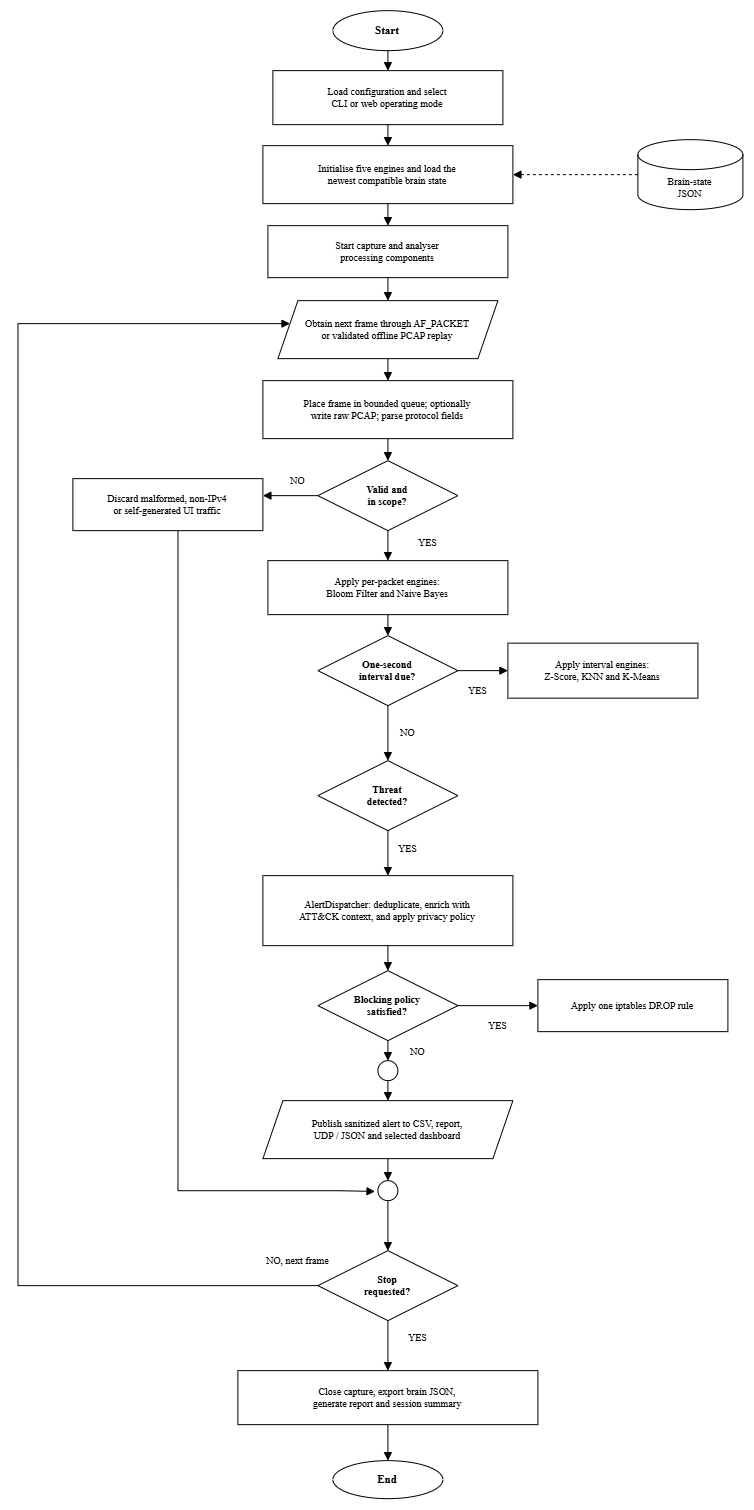

The diagram above was exported from draw.io. Its source (the exported page's mxGraphModel, read from the mxfile embedded in the PNG):
<mxGraphModel dx="1413" dy="961" grid="1" gridSize="10" guides="1" tooltips="1" connect="1" arrows="1" fold="1" page="1" pageScale="1" pageWidth="900" pageHeight="1475" math="0" shadow="0">
  <root>
    <mxCell id="0" />
    <mxCell id="1" parent="0" />
    <mxCell id="start" parent="1" style="ellipse;whiteSpace=wrap;html=1;fillColor=#ffffff;strokeColor=#000000;fontFamily=Times New Roman;fontSize=11;fontStyle=1;" value="Start" vertex="1">
      <mxGeometry height="40" width="110" x="395" y="70" as="geometry" />
    </mxCell>
    <mxCell id="config" parent="1" style="rounded=0;whiteSpace=wrap;html=1;fillColor=#ffffff;strokeColor=#000000;fontFamily=Times New Roman;fontSize=10;" value="Load configuration and select&#10;CLI or web operating mode" vertex="1">
      <mxGeometry height="54" width="230" x="335" y="130" as="geometry" />
    </mxCell>
    <mxCell id="init" parent="1" style="rounded=0;whiteSpace=wrap;html=1;fillColor=#ffffff;strokeColor=#000000;fontFamily=Times New Roman;fontSize=10;" value="Initialise five engines and load the&#10;newest compatible brain state" vertex="1">
      <mxGeometry height="58" width="250" x="325" y="205" as="geometry" />
    </mxCell>
    <mxCell id="brain" parent="1" style="shape=cylinder3;whiteSpace=wrap;html=1;boundedLbl=1;backgroundOutline=1;size=15;fillColor=#ffffff;strokeColor=#000000;fontFamily=Times New Roman;fontSize=10;" value="Brain-state&#10;JSON" vertex="1">
      <mxGeometry height="70" width="105" x="700" y="199" as="geometry" />
    </mxCell>
    <mxCell id="components" parent="1" style="rounded=0;whiteSpace=wrap;html=1;fillColor=#ffffff;strokeColor=#000000;fontFamily=Times New Roman;fontSize=10;" value="Start capture and analyser&#10;processing components" vertex="1">
      <mxGeometry height="52" width="240" x="330" y="285" as="geometry" />
    </mxCell>
    <mxCell id="frame" parent="1" style="shape=parallelogram;perimeter=parallelogramPerimeter;whiteSpace=wrap;html=1;fixedSize=1;fillColor=#ffffff;strokeColor=#000000;fontFamily=Times New Roman;fontSize=10;" value="Obtain next frame through AF_PACKET&#10;or validated offline PCAP replay" vertex="1">
      <mxGeometry height="58" width="220" x="340" y="360" as="geometry" />
    </mxCell>
    <mxCell id="parse" parent="1" style="rounded=0;whiteSpace=wrap;html=1;fillColor=#ffffff;strokeColor=#000000;fontFamily=Times New Roman;fontSize=10;" value="Place frame in bounded queue; optionally&#10;write raw PCAP; parse protocol fields" vertex="1">
      <mxGeometry height="58" width="250" x="325" y="440" as="geometry" />
    </mxCell>
    <mxCell id="valid" parent="1" style="rhombus;whiteSpace=wrap;html=1;fillColor=#ffffff;strokeColor=#000000;fontFamily=Times New Roman;fontSize=10;fontStyle=1;" value="Valid and&#10;in scope?" vertex="1">
      <mxGeometry height="70" width="140" x="380" y="520" as="geometry" />
    </mxCell>
    <mxCell id="discard" parent="1" style="rounded=0;whiteSpace=wrap;html=1;fillColor=#ffffff;strokeColor=#000000;fontFamily=Times New Roman;fontSize=10;" value="Discard malformed, non-IPv4&#10;or self-generated UI traffic" vertex="1">
      <mxGeometry height="52" width="190" x="135" y="538" as="geometry" />
    </mxCell>
    <mxCell id="packet" parent="1" style="rounded=0;whiteSpace=wrap;html=1;fillColor=#ffffff;strokeColor=#000000;fontFamily=Times New Roman;fontSize=10;" value="Apply per-packet engines:&#10;Bloom Filter and Naive Bayes" vertex="1">
      <mxGeometry height="54" width="240" x="330" y="620" as="geometry" />
    </mxCell>
    <mxCell id="intervalQ" parent="1" style="rhombus;whiteSpace=wrap;html=1;fillColor=#ffffff;strokeColor=#000000;fontFamily=Times New Roman;fontSize=10;fontStyle=1;" value="One-second&#10;interval due?" vertex="1">
      <mxGeometry height="70" width="140" x="380" y="695" as="geometry" />
    </mxCell>
    <mxCell id="interval" parent="1" style="rounded=0;whiteSpace=wrap;html=1;fillColor=#ffffff;strokeColor=#000000;fontFamily=Times New Roman;fontSize=10;" value="Apply interval engines:&#10;Z-Score, KNN and K-Means" vertex="1">
      <mxGeometry height="55" width="190" x="570" y="702.5" as="geometry" />
    </mxCell>
    <mxCell id="threat" parent="1" style="rhombus;whiteSpace=wrap;html=1;fillColor=#ffffff;strokeColor=#000000;fontFamily=Times New Roman;fontSize=10;fontStyle=1;" value="Threat&#10;detected?" vertex="1">
      <mxGeometry height="70" width="140" x="380" y="820" as="geometry" />
    </mxCell>
    <mxCell id="dispatch" parent="1" style="rounded=0;whiteSpace=wrap;html=1;fillColor=#ffffff;strokeColor=#000000;fontFamily=Times New Roman;fontSize=10;" value="AlertDispatcher: deduplicate, enrich with&#10;ATT&amp;CK context, and apply privacy policy" vertex="1">
      <mxGeometry height="70" width="250" x="325" y="935" as="geometry" />
    </mxCell>
    <mxCell id="blockQ" parent="1" style="rhombus;whiteSpace=wrap;html=1;fillColor=#ffffff;strokeColor=#000000;fontFamily=Times New Roman;fontSize=10;fontStyle=1;" value="Blocking policy&#10;satisfied?" vertex="1">
      <mxGeometry height="70" width="140" x="380" y="1030" as="geometry" />
    </mxCell>
    <mxCell id="block" parent="1" style="rounded=0;whiteSpace=wrap;html=1;fillColor=#ffffff;strokeColor=#000000;fontFamily=Times New Roman;fontSize=10;" value="Apply one iptables DROP rule" vertex="1">
      <mxGeometry height="52" width="190" x="600" y="1039" as="geometry" />
    </mxCell>
    <mxCell id="D" parent="1" style="ellipse;whiteSpace=wrap;html=1;aspect=fixed;fillColor=#ffffff;strokeColor=#000000;fontFamily=Times New Roman;fontSize=9;fontStyle=1;" value="" vertex="1">
      <mxGeometry height="20" width="20" x="440" y="1120" as="geometry" />
    </mxCell>
    <mxCell id="publish" parent="1" style="shape=parallelogram;perimeter=parallelogramPerimeter;whiteSpace=wrap;html=1;fixedSize=1;fillColor=#ffffff;strokeColor=#000000;fontFamily=Times New Roman;fontSize=10;" value="Publish sanitized alert to CSV, report,&#10;UDP / JSON and selected dashboard" vertex="1">
      <mxGeometry height="58" width="250" x="325" y="1160" as="geometry" />
    </mxCell>
    <mxCell id="C" parent="1" style="ellipse;whiteSpace=wrap;html=1;aspect=fixed;fillColor=#ffffff;strokeColor=#000000;fontFamily=Times New Roman;fontSize=9;fontStyle=1;" value="" vertex="1">
      <mxGeometry height="20" width="20" x="440" y="1240" as="geometry" />
    </mxCell>
    <mxCell id="stop" parent="1" style="rhombus;whiteSpace=wrap;html=1;fillColor=#ffffff;strokeColor=#000000;fontFamily=Times New Roman;fontSize=10;fontStyle=1;" value="Stop&#10;requested?" vertex="1">
      <mxGeometry height="70" width="140" x="380" y="1310" as="geometry" />
    </mxCell>
    <mxCell id="shutdown" parent="1" style="rounded=0;whiteSpace=wrap;html=1;fillColor=#ffffff;strokeColor=#000000;fontFamily=Times New Roman;fontSize=10;" value="Close capture, export brain JSON,&#10;generate report and session summary" vertex="1">
      <mxGeometry height="54" width="300" x="300" y="1430" as="geometry" />
    </mxCell>
    <mxCell id="end" parent="1" style="ellipse;whiteSpace=wrap;html=1;fillColor=#ffffff;strokeColor=#000000;fontFamily=Times New Roman;fontSize=11;fontStyle=1;" value="End" vertex="1">
      <mxGeometry height="38" width="110" x="395" y="1520" as="geometry" />
    </mxCell>
    <mxCell id="e1" edge="1" parent="1" source="start" style="edgeStyle=orthogonalEdgeStyle;rounded=0;strokeColor=#000000;endArrow=block;endFill=1;" target="config">
      <mxGeometry relative="1" as="geometry" />
    </mxCell>
    <mxCell id="e2" edge="1" parent="1" source="config" style="edgeStyle=orthogonalEdgeStyle;rounded=0;strokeColor=#000000;endArrow=block;endFill=1;" target="init">
      <mxGeometry relative="1" as="geometry" />
    </mxCell>
    <mxCell id="brainEdge" edge="1" parent="1" source="brain" style="edgeStyle=orthogonalEdgeStyle;rounded=0;dashed=1;strokeColor=#000000;endArrow=block;endFill=1;" target="init">
      <mxGeometry relative="1" as="geometry" />
    </mxCell>
    <mxCell id="e3" edge="1" parent="1" source="init" style="edgeStyle=orthogonalEdgeStyle;rounded=0;strokeColor=#000000;endArrow=block;endFill=1;" target="components">
      <mxGeometry relative="1" as="geometry" />
    </mxCell>
    <mxCell id="e4" edge="1" parent="1" source="components" style="edgeStyle=orthogonalEdgeStyle;rounded=0;strokeColor=#000000;endArrow=block;endFill=1;" target="frame">
      <mxGeometry relative="1" as="geometry" />
    </mxCell>
    <mxCell id="e5" edge="1" parent="1" source="frame" style="edgeStyle=orthogonalEdgeStyle;rounded=0;strokeColor=#000000;endArrow=block;endFill=1;" target="parse">
      <mxGeometry relative="1" as="geometry" />
    </mxCell>
    <mxCell id="e6" edge="1" parent="1" source="parse" style="edgeStyle=orthogonalEdgeStyle;rounded=0;strokeColor=#000000;endArrow=block;endFill=1;" target="valid">
      <mxGeometry relative="1" as="geometry" />
    </mxCell>
    <mxCell id="vNo" edge="1" parent="1" source="valid" style="edgeStyle=orthogonalEdgeStyle;rounded=0;strokeColor=#000000;endArrow=block;endFill=1;fontFamily=Times New Roman;fontSize=10;" target="discard" value="NO">
      <mxGeometry relative="1" x="-0.2727" y="-15" as="geometry">
        <mxPoint as="offset" />
        <Array as="points">
          <mxPoint x="340" y="555" />
          <mxPoint x="340" y="555" />
        </Array>
      </mxGeometry>
    </mxCell>
    <mxCell id="vYes" edge="1" parent="1" source="valid" style="edgeStyle=orthogonalEdgeStyle;rounded=0;strokeColor=#000000;endArrow=block;endFill=1;fontFamily=Times New Roman;fontSize=10;" target="packet" value="YES">
      <mxGeometry relative="1" x="-0.2" y="40" as="geometry">
        <mxPoint as="offset" />
      </mxGeometry>
    </mxCell>
    <mxCell id="e7" edge="1" parent="1" source="packet" style="edgeStyle=orthogonalEdgeStyle;rounded=0;strokeColor=#000000;endArrow=block;endFill=1;" target="intervalQ">
      <mxGeometry relative="1" as="geometry" />
    </mxCell>
    <mxCell id="iYes" edge="1" parent="1" source="intervalQ" style="edgeStyle=orthogonalEdgeStyle;rounded=0;strokeColor=#000000;endArrow=block;endFill=1;fontFamily=Times New Roman;fontSize=10;" target="interval" value="YES">
      <mxGeometry relative="1" x="-0.2" y="-20" as="geometry">
        <mxPoint as="offset" />
      </mxGeometry>
    </mxCell>
    <mxCell id="iNo" edge="1" parent="1" source="intervalQ" style="edgeStyle=orthogonalEdgeStyle;rounded=0;strokeColor=#000000;endArrow=block;endFill=1;fontFamily=Times New Roman;fontSize=10;entryX=0.5;entryY=0;entryDx=0;entryDy=0;" target="threat" value="NO">
      <mxGeometry relative="1" y="20" as="geometry">
        <mxPoint as="offset" />
        <mxPoint x="450" y="795" as="targetPoint" />
      </mxGeometry>
    </mxCell>
    <mxCell id="tYes" edge="1" parent="1" source="threat" style="edgeStyle=orthogonalEdgeStyle;rounded=0;strokeColor=#000000;endArrow=block;endFill=1;fontFamily=Times New Roman;fontSize=10;" target="dispatch" value="YES">
      <mxGeometry relative="1" x="-0.2" y="20" as="geometry">
        <mxPoint as="offset" />
      </mxGeometry>
    </mxCell>
    <mxCell id="e9" edge="1" parent="1" source="dispatch" style="edgeStyle=orthogonalEdgeStyle;rounded=0;strokeColor=#000000;endArrow=block;endFill=1;" target="blockQ">
      <mxGeometry relative="1" as="geometry" />
    </mxCell>
    <mxCell id="bYes" edge="1" parent="1" source="blockQ" style="edgeStyle=orthogonalEdgeStyle;rounded=0;strokeColor=#000000;endArrow=block;endFill=1;fontFamily=Times New Roman;fontSize=10;" target="block" value="YES">
      <mxGeometry relative="1" y="-20" as="geometry">
        <mxPoint as="offset" />
      </mxGeometry>
    </mxCell>
    <mxCell id="bNo" edge="1" parent="1" source="blockQ" style="edgeStyle=orthogonalEdgeStyle;rounded=0;strokeColor=#000000;endArrow=block;endFill=1;fontFamily=Times New Roman;fontSize=10;" target="D" value="NO">
      <mxGeometry relative="1" y="30" as="geometry">
        <mxPoint as="offset" />
      </mxGeometry>
    </mxCell>
    <mxCell id="e10" edge="1" parent="1" source="D" style="edgeStyle=orthogonalEdgeStyle;rounded=0;strokeColor=#000000;endArrow=block;endFill=1;" target="publish">
      <mxGeometry relative="1" as="geometry" />
    </mxCell>
    <mxCell id="e11" edge="1" parent="1" source="publish" style="edgeStyle=orthogonalEdgeStyle;rounded=0;strokeColor=#000000;endArrow=block;endFill=1;" target="C">
      <mxGeometry relative="1" as="geometry" />
    </mxCell>
    <mxCell id="discardMerge" edge="1" parent="1" source="discard" style="edgeStyle=orthogonalEdgeStyle;rounded=0;strokeColor=#000000;endArrow=block;endFill=1;entryX=-0.144;entryY=0.539;entryDx=0;entryDy=0;entryPerimeter=0;" target="C">
      <mxGeometry relative="1" as="geometry">
        <Array as="points">
          <mxPoint x="240" y="1250" />
          <mxPoint x="400" y="1250" />
        </Array>
        <mxPoint x="400" y="1240" as="targetPoint" />
      </mxGeometry>
    </mxCell>
    <mxCell id="e12" edge="1" parent="1" source="C" style="edgeStyle=orthogonalEdgeStyle;rounded=0;strokeColor=#000000;endArrow=block;endFill=1;" target="stop">
      <mxGeometry relative="1" as="geometry" />
    </mxCell>
    <mxCell id="sNo" edge="1" parent="1" source="stop" style="edgeStyle=orthogonalEdgeStyle;rounded=0;strokeColor=#000000;endArrow=block;endFill=1;fontFamily=Times New Roman;fontSize=10;exitX=0;exitY=0.5;exitDx=0;exitDy=0;" target="frame" value="NO, next frame">
      <mxGeometry relative="1" x="-0.9739" y="-25" as="geometry">
        <mxPoint as="offset" />
        <Array as="points">
          <mxPoint x="80" y="1345" />
          <mxPoint x="80" y="383" />
        </Array>
        <mxPoint x="416.6" y="1229" as="sourcePoint" />
        <mxPoint x="325" y="383" as="targetPoint" />
      </mxGeometry>
    </mxCell>
    <mxCell id="sYes" edge="1" parent="1" source="stop" style="edgeStyle=orthogonalEdgeStyle;rounded=0;strokeColor=#000000;endArrow=block;endFill=1;fontFamily=Times New Roman;fontSize=10;" target="shutdown" value="YES">
      <mxGeometry relative="1" x="-0.3333" y="30" as="geometry">
        <mxPoint as="offset" />
      </mxGeometry>
    </mxCell>
    <mxCell id="finish" edge="1" parent="1" source="shutdown" style="edgeStyle=orthogonalEdgeStyle;rounded=0;strokeColor=#000000;endArrow=block;endFill=1;" target="end">
      <mxGeometry relative="1" as="geometry" />
    </mxCell>
  </root>
</mxGraphModel>